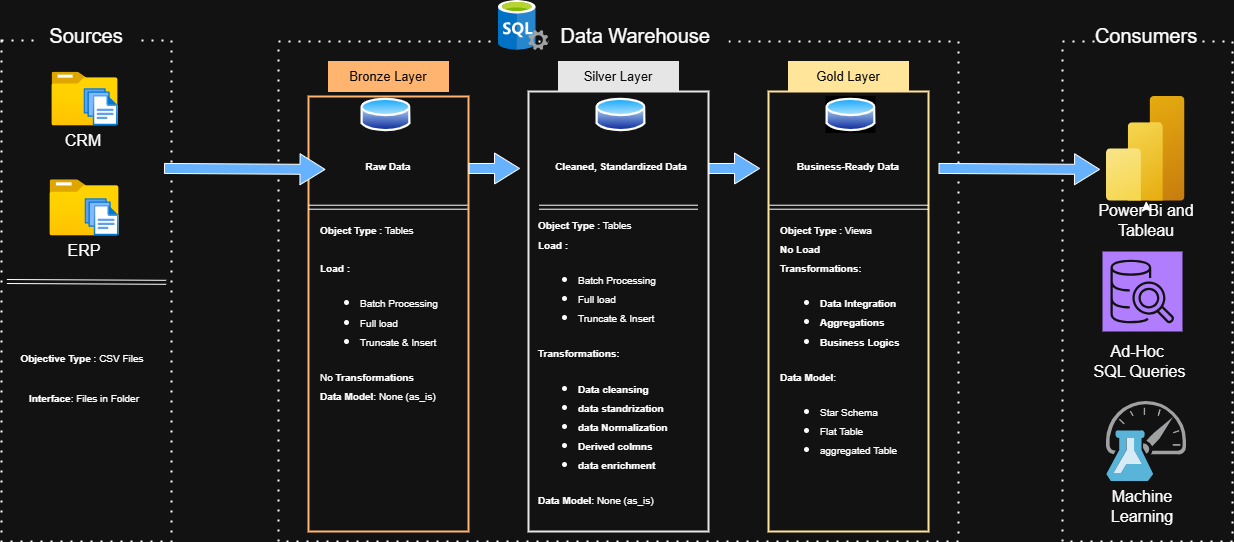

The diagram above was exported from draw.io. Its source (the exported page's mxGraphModel, read from the mxfile embedded in the PNG):
<mxGraphModel dx="1290" dy="725" grid="1" gridSize="10" guides="1" tooltips="1" connect="1" arrows="1" fold="1" page="1" pageScale="1" pageWidth="850" pageHeight="1100" math="0" shadow="0">
  <root>
    <mxCell id="0" />
    <mxCell id="1" parent="0" />
    <mxCell id="vK34Y2ERH6sL4xwbFOHN-1" parent="1" style="rounded=0;whiteSpace=wrap;html=1;fillColor=none;strokeWidth=2;dashed=1;dashPattern=1 4;" value="" vertex="1">
      <mxGeometry height="501" width="170" x="83" y="109" as="geometry" />
    </mxCell>
    <mxCell id="vK34Y2ERH6sL4xwbFOHN-2" parent="1" style="rounded=0;whiteSpace=wrap;html=1;fillColor=default;strokeColor=none;" value="&lt;font style=&quot;font-size: 20px;&quot;&gt;Sources&lt;/font&gt;" vertex="1">
      <mxGeometry height="30" width="100" x="118" y="89" as="geometry" />
    </mxCell>
    <mxCell id="vK34Y2ERH6sL4xwbFOHN-4" parent="1" style="rounded=0;whiteSpace=wrap;html=1;fillColor=none;strokeWidth=2;dashed=1;dashPattern=1 4;" value="" vertex="1">
      <mxGeometry height="500" width="680" x="360" y="110" as="geometry" />
    </mxCell>
    <mxCell id="vK34Y2ERH6sL4xwbFOHN-5" parent="1" style="rounded=0;whiteSpace=wrap;html=1;fillColor=default;strokeColor=light-dark(#000000,transparent);" value="&lt;font style=&quot;font-size: 20px;&quot;&gt;Data Warehouse&amp;nbsp;&lt;/font&gt;" vertex="1">
      <mxGeometry height="30" width="180" x="630" y="89" as="geometry" />
    </mxCell>
    <mxCell id="vK34Y2ERH6sL4xwbFOHN-6" parent="1" style="rounded=0;whiteSpace=wrap;html=1;fillColor=none;strokeWidth=2;dashed=1;dashPattern=1 4;" value="" vertex="1">
      <mxGeometry height="500" width="170" x="1144" y="110" as="geometry" />
    </mxCell>
    <mxCell id="IIxDku6nhWLs9Dg_V6jZ-1" parent="1" style="rounded=0;whiteSpace=wrap;html=1;fillColor=default;strokeColor=light-dark(#000000,transparent);" value="&lt;font style=&quot;font-size: 20px;&quot;&gt;Consumers&lt;/font&gt;" vertex="1">
      <mxGeometry height="30" width="100" x="1178" y="89" as="geometry" />
    </mxCell>
    <mxCell id="IIxDku6nhWLs9Dg_V6jZ-2" parent="1" style="rounded=0;whiteSpace=wrap;html=1;fillColor=light-dark(#FFFFFF,#FFB570);strokeColor=light-dark(#000000,#FFB570);" value="&lt;font style=&quot;color: light-dark(rgb(0, 0, 0), rgb(6, 6, 6)); font-size: 13px;&quot;&gt;Bronze Layer&lt;/font&gt;" vertex="1">
      <mxGeometry height="30" width="120" x="410" y="130" as="geometry" />
    </mxCell>
    <mxCell id="IIxDku6nhWLs9Dg_V6jZ-3" parent="1" style="rounded=0;whiteSpace=wrap;html=1;fillColor=light-dark(#FFFFFF,#E6E6E6);strokeColor=light-dark(#000000,#E6E6E6);fontSize=13;" value="&lt;font style=&quot;color: light-dark(rgb(0, 0, 0), rgb(6, 6, 6));&quot;&gt;Silver&amp;nbsp;&lt;/font&gt;&lt;span style=&quot;color: light-dark(rgb(6, 6, 6), rgb(10, 10, 10));&quot;&gt;Layer&lt;/span&gt;" vertex="1">
      <mxGeometry height="30" width="120" x="640" y="130" as="geometry" />
    </mxCell>
    <mxCell id="IIxDku6nhWLs9Dg_V6jZ-5" parent="1" style="rounded=0;whiteSpace=wrap;html=1;fillColor=light-dark(#FFFFFF,#FFE599);strokeColor=light-dark(#000000,#FFE599);fontSize=13;gradientColor=none;fillStyle=auto;imageBackground=light-dark(default, #fdf981);" value="&lt;font style=&quot;color: light-dark(rgb(0, 0, 0), rgb(6, 6, 6));&quot;&gt;Gold Layer&lt;/font&gt;" vertex="1">
      <mxGeometry height="30" width="120" x="870" y="130" as="geometry" />
    </mxCell>
    <mxCell id="IIxDku6nhWLs9Dg_V6jZ-7" parent="1" style="rounded=0;whiteSpace=wrap;html=1;fillColor=none;strokeWidth=2;strokeColor=light-dark(#000000,#FFB570);" value="" vertex="1">
      <mxGeometry height="435" width="160" x="390" y="165" as="geometry" />
    </mxCell>
    <mxCell id="IIxDku6nhWLs9Dg_V6jZ-8" parent="1" style="rounded=0;whiteSpace=wrap;html=1;fillColor=none;strokeWidth=2;strokeColor=light-dark(#000000,#E6E6E6);" value="" vertex="1">
      <mxGeometry height="440" width="180" x="610" y="160" as="geometry" />
    </mxCell>
    <mxCell id="IIxDku6nhWLs9Dg_V6jZ-9" parent="1" style="rounded=0;whiteSpace=wrap;html=1;fillColor=none;strokeWidth=2;strokeColor=light-dark(#000000,#FFE599);" value="" vertex="1">
      <mxGeometry height="440" width="160" x="850" y="160" as="geometry" />
    </mxCell>
    <mxCell id="IIxDku6nhWLs9Dg_V6jZ-13" parent="1" style="image;aspect=fixed;html=1;points=[];align=center;fontSize=12;image=img/lib/azure2/general/Folder_Blank.svg;" value="" vertex="1">
      <mxGeometry height="53.57" width="66" x="133.5" y="140.71" as="geometry" />
    </mxCell>
    <mxCell id="IIxDku6nhWLs9Dg_V6jZ-14" parent="1" style="image;aspect=fixed;html=1;points=[];align=center;fontSize=12;image=img/lib/azure2/general/Files.svg;" value="" vertex="1">
      <mxGeometry height="37.19" width="34" x="165.5" y="157.09" as="geometry" />
    </mxCell>
    <mxCell id="IIxDku6nhWLs9Dg_V6jZ-15" parent="1" style="text;html=1;whiteSpace=wrap;strokeColor=none;fillColor=none;align=center;verticalAlign=middle;rounded=0;fontSize=16;" value="CRM" vertex="1">
      <mxGeometry height="30" width="60" x="134.5" y="194.28" as="geometry" />
    </mxCell>
    <mxCell id="IIxDku6nhWLs9Dg_V6jZ-16" parent="1" style="image;aspect=fixed;html=1;points=[];align=center;fontSize=12;image=img/lib/azure2/general/Folder_Blank.svg;" value="" vertex="1">
      <mxGeometry height="56.00000000000001" width="69" x="131.5" y="248.28" as="geometry" />
    </mxCell>
    <mxCell id="IIxDku6nhWLs9Dg_V6jZ-17" parent="1" style="image;aspect=fixed;html=1;points=[];align=center;fontSize=12;image=img/lib/azure2/general/Files.svg;" value="" vertex="1">
      <mxGeometry height="37.19" width="34" x="166.5" y="267.09000000000003" as="geometry" />
    </mxCell>
    <mxCell id="IIxDku6nhWLs9Dg_V6jZ-18" parent="1" style="text;html=1;whiteSpace=wrap;strokeColor=none;fillColor=none;align=center;verticalAlign=middle;rounded=0;fontSize=16;" value="ERP" vertex="1">
      <mxGeometry height="30" width="60" x="135.5" y="304.28" as="geometry" />
    </mxCell>
    <mxCell id="IIxDku6nhWLs9Dg_V6jZ-21" edge="1" parent="1" style="shape=link;html=1;rounded=0;fontSize=12;startSize=8;endSize=8;curved=1;entryX=0.967;entryY=0.697;entryDx=0;entryDy=0;entryPerimeter=0;exitX=0.03;exitY=0.695;exitDx=0;exitDy=0;exitPerimeter=0;" value="">
      <mxGeometry relative="1" width="100" as="geometry">
        <mxPoint x="88.36000000000003" y="350.00499999999994" as="sourcePoint" />
        <mxPoint x="247.64999999999998" y="350.8070000000001" as="targetPoint" />
      </mxGeometry>
    </mxCell>
    <mxCell id="IIxDku6nhWLs9Dg_V6jZ-22" parent="1" style="text;html=1;whiteSpace=wrap;strokeColor=none;fillColor=none;align=center;verticalAlign=middle;rounded=0;fontSize=16;" value="&lt;b style=&quot;font-size: 10px;&quot;&gt;Objective Type&lt;/b&gt;&lt;span style=&quot;font-size: 10px;&quot;&gt; : CSV Files&lt;/span&gt;" vertex="1">
      <mxGeometry height="30" width="140" x="94" y="410" as="geometry" />
    </mxCell>
    <mxCell id="IIxDku6nhWLs9Dg_V6jZ-23" parent="1" style="text;html=1;whiteSpace=wrap;strokeColor=none;fillColor=none;align=center;verticalAlign=middle;rounded=0;fontSize=16;" value="&lt;span style=&quot;font-size: 10px;&quot;&gt;&lt;b&gt;Interface&lt;/b&gt;: Files in Folder&lt;/span&gt;" vertex="1">
      <mxGeometry height="30" width="140" x="96" y="450" as="geometry" />
    </mxCell>
    <mxCell id="IIxDku6nhWLs9Dg_V6jZ-24" parent="1" style="image;aspect=fixed;perimeter=ellipsePerimeter;html=1;align=center;shadow=0;dashed=0;spacingTop=3;image=img/lib/active_directory/database.svg;" value="" vertex="1">
      <mxGeometry height="37" width="50" x="442.5" y="165" as="geometry" />
    </mxCell>
    <mxCell id="IIxDku6nhWLs9Dg_V6jZ-25" parent="1" style="image;aspect=fixed;perimeter=ellipsePerimeter;html=1;align=center;shadow=0;dashed=0;spacingTop=3;image=img/lib/active_directory/database.svg;imageBackground=light-dark(default, #eee795);" value="" vertex="1">
      <mxGeometry height="37" width="50" x="907.5" y="165" as="geometry" />
    </mxCell>
    <mxCell id="IIxDku6nhWLs9Dg_V6jZ-26" parent="1" style="image;aspect=fixed;perimeter=ellipsePerimeter;html=1;align=center;shadow=0;dashed=0;spacingTop=3;image=img/lib/active_directory/database.svg;" value="" vertex="1">
      <mxGeometry height="37" width="50" x="677.5" y="165" as="geometry" />
    </mxCell>
    <mxCell id="IIxDku6nhWLs9Dg_V6jZ-27" edge="1" parent="1" style="shape=link;html=1;rounded=0;fontSize=12;startSize=8;endSize=8;curved=1;entryX=0.967;entryY=0.697;entryDx=0;entryDy=0;entryPerimeter=0;exitX=0.03;exitY=0.695;exitDx=0;exitDy=0;exitPerimeter=0;" value="">
      <mxGeometry relative="1" width="100" as="geometry">
        <mxPoint x="390" y="275.71999999999997" as="sourcePoint" />
        <mxPoint x="549" y="275.71999999999997" as="targetPoint" />
      </mxGeometry>
    </mxCell>
    <mxCell id="IIxDku6nhWLs9Dg_V6jZ-28" edge="1" parent="1" style="shape=link;html=1;rounded=0;fontSize=12;startSize=8;endSize=8;curved=1;entryX=0.967;entryY=0.697;entryDx=0;entryDy=0;entryPerimeter=0;exitX=0.03;exitY=0.695;exitDx=0;exitDy=0;exitPerimeter=0;" value="">
      <mxGeometry relative="1" width="100" as="geometry">
        <mxPoint x="620.5" y="275.71999999999997" as="sourcePoint" />
        <mxPoint x="779.5" y="275.71999999999997" as="targetPoint" />
      </mxGeometry>
    </mxCell>
    <mxCell id="IIxDku6nhWLs9Dg_V6jZ-29" edge="1" parent="1" style="shape=link;html=1;rounded=0;fontSize=12;startSize=8;endSize=8;curved=1;entryX=0.967;entryY=0.697;entryDx=0;entryDy=0;entryPerimeter=0;exitX=0.03;exitY=0.695;exitDx=0;exitDy=0;exitPerimeter=0;" value="">
      <mxGeometry relative="1" width="100" as="geometry">
        <mxPoint x="851" y="275.72" as="sourcePoint" />
        <mxPoint x="1010" y="275.72" as="targetPoint" />
      </mxGeometry>
    </mxCell>
    <mxCell id="IIxDku6nhWLs9Dg_V6jZ-30" edge="1" parent="1" style="shape=flexArrow;endArrow=classic;html=1;rounded=0;fontSize=12;startSize=8;endSize=8;curved=1;entryX=0;entryY=0.5;entryDx=0;entryDy=0;exitX=0.997;exitY=0.318;exitDx=0;exitDy=0;exitPerimeter=0;fillColor=light-dark(transparent,#66B2FF);" value="">
      <mxGeometry height="50" relative="1" width="50" as="geometry">
        <mxPoint x="245.49" y="236.94800000000015" as="sourcePoint" />
        <mxPoint x="407.0000000000075" y="237.93" as="targetPoint" />
      </mxGeometry>
    </mxCell>
    <mxCell id="IIxDku6nhWLs9Dg_V6jZ-32" edge="1" parent="1" style="shape=flexArrow;endArrow=classic;html=1;rounded=0;fontSize=12;startSize=8;endSize=8;curved=1;entryX=0;entryY=0.5;entryDx=0;entryDy=0;fillColor=light-dark(transparent,#66B2FF);" value="">
      <mxGeometry height="50" relative="1" width="50" as="geometry">
        <mxPoint x="550" y="237" as="sourcePoint" />
        <mxPoint x="601.5100000000075" y="236.94199999999987" as="targetPoint" />
      </mxGeometry>
    </mxCell>
    <mxCell id="IIxDku6nhWLs9Dg_V6jZ-33" edge="1" parent="1" style="shape=flexArrow;endArrow=classic;html=1;rounded=0;fontSize=12;startSize=8;endSize=8;curved=1;entryX=0;entryY=0.5;entryDx=0;entryDy=0;exitX=0.997;exitY=0.318;exitDx=0;exitDy=0;exitPerimeter=0;fillColor=light-dark(transparent,#66B2FF);" value="">
      <mxGeometry height="50" relative="1" width="50" as="geometry">
        <mxPoint x="1020" y="236.94" as="sourcePoint" />
        <mxPoint x="1181.5100000000075" y="237.92199999999985" as="targetPoint" />
      </mxGeometry>
    </mxCell>
    <mxCell id="IIxDku6nhWLs9Dg_V6jZ-34" edge="1" parent="1" style="shape=flexArrow;endArrow=classic;html=1;rounded=0;fontSize=12;startSize=8;endSize=8;curved=1;entryX=0;entryY=0.5;entryDx=0;entryDy=0;fillColor=light-dark(transparent,#66B2FF);" value="">
      <mxGeometry height="50" relative="1" width="50" as="geometry">
        <mxPoint x="790" y="236.9980000000001" as="sourcePoint" />
        <mxPoint x="841.5100000000075" y="236.94" as="targetPoint" />
      </mxGeometry>
    </mxCell>
    <mxCell id="IIxDku6nhWLs9Dg_V6jZ-37" parent="1" style="text;html=1;whiteSpace=wrap;strokeColor=none;fillColor=none;align=left;verticalAlign=middle;rounded=0;fontSize=16;" value="&lt;b style=&quot;font-size: 10px;&quot;&gt;Object Type&lt;/b&gt;&lt;span style=&quot;font-size: 10px;&quot;&gt; : Tables&lt;/span&gt;&lt;div&gt;&lt;span style=&quot;font-size: 10px;&quot;&gt;&lt;br&gt;&lt;/span&gt;&lt;/div&gt;&lt;div&gt;&lt;span style=&quot;font-size: 10px;&quot;&gt;&lt;b&gt;Load :&lt;/b&gt;&lt;/span&gt;&lt;/div&gt;&lt;div&gt;&lt;ul&gt;&lt;li&gt;&lt;span style=&quot;font-size: 10px;&quot;&gt;Batch Processing&lt;/span&gt;&lt;/li&gt;&lt;li&gt;&lt;span style=&quot;font-size: 10px;&quot;&gt;Full load&lt;/span&gt;&lt;/li&gt;&lt;li&gt;&lt;span style=&quot;font-size: 10px;&quot;&gt;Truncate &amp;amp; Insert&lt;/span&gt;&lt;/li&gt;&lt;/ul&gt;&lt;/div&gt;&lt;div&gt;&lt;span style=&quot;font-size: 10px;&quot;&gt;No &lt;b&gt;Transformations&lt;/b&gt;&lt;/span&gt;&lt;/div&gt;&lt;div&gt;&lt;span style=&quot;font-size: 10px;&quot;&gt;&lt;b&gt;Data Model&lt;/b&gt;: None (as_is)&lt;/span&gt;&lt;/div&gt;" vertex="1">
      <mxGeometry height="180" width="140" x="400" y="290" as="geometry" />
    </mxCell>
    <mxCell id="IIxDku6nhWLs9Dg_V6jZ-38" parent="1" style="text;html=1;whiteSpace=wrap;strokeColor=none;fillColor=none;align=center;verticalAlign=middle;rounded=0;fontSize=16;" value="&lt;span style=&quot;font-size: 10px;&quot;&gt;&lt;b&gt;Raw Data&lt;/b&gt;&lt;/span&gt;" vertex="1">
      <mxGeometry height="30" width="130" x="405" y="218.28" as="geometry" />
    </mxCell>
    <mxCell id="IIxDku6nhWLs9Dg_V6jZ-39" parent="1" style="text;html=1;whiteSpace=wrap;strokeColor=none;fillColor=none;align=center;verticalAlign=middle;rounded=0;fontSize=16;" value="&lt;span style=&quot;font-size: 10px;&quot;&gt;&lt;b&gt;Business-Ready Data&lt;/b&gt;&lt;/span&gt;" vertex="1">
      <mxGeometry height="30" width="170" x="845" y="218.28" as="geometry" />
    </mxCell>
    <mxCell id="IIxDku6nhWLs9Dg_V6jZ-40" parent="1" style="text;html=1;whiteSpace=wrap;strokeColor=none;fillColor=none;align=center;verticalAlign=middle;rounded=0;fontSize=16;" value="&lt;span style=&quot;font-size: 10px;&quot;&gt;&lt;b&gt;Cleaned, Standardized Data&lt;/b&gt;&lt;/span&gt;" vertex="1">
      <mxGeometry height="30" width="170" x="617.5" y="218.28" as="geometry" />
    </mxCell>
    <mxCell id="IIxDku6nhWLs9Dg_V6jZ-41" parent="1" style="text;html=1;whiteSpace=wrap;strokeColor=none;fillColor=none;align=left;verticalAlign=middle;rounded=0;fontSize=16;" value="&lt;b style=&quot;font-size: 10px;&quot;&gt;Object Type&lt;/b&gt;&lt;span style=&quot;font-size: 10px;&quot;&gt; : Tables&lt;/span&gt;&lt;div&gt;&lt;span style=&quot;font-size: 10px;&quot;&gt;&lt;b&gt;Load :&lt;/b&gt;&lt;/span&gt;&lt;/div&gt;&lt;div&gt;&lt;ul&gt;&lt;li&gt;&lt;span style=&quot;font-size: 10px;&quot;&gt;Batch Processing&lt;/span&gt;&lt;/li&gt;&lt;li&gt;&lt;span style=&quot;font-size: 10px;&quot;&gt;Full load&lt;/span&gt;&lt;/li&gt;&lt;li&gt;&lt;span style=&quot;font-size: 10px;&quot;&gt;Truncate &amp;amp; Insert&lt;/span&gt;&lt;/li&gt;&lt;/ul&gt;&lt;/div&gt;&lt;div&gt;&lt;span style=&quot;font-size: 10px;&quot;&gt;&lt;b&gt;Transformations:&lt;/b&gt;&lt;/span&gt;&lt;/div&gt;&lt;div&gt;&lt;ul&gt;&lt;li&gt;&lt;span style=&quot;font-size: 10px;&quot;&gt;&lt;b&gt;Data cleansing&lt;/b&gt;&lt;/span&gt;&lt;/li&gt;&lt;li&gt;&lt;span style=&quot;font-size: 10px;&quot;&gt;&lt;b&gt;data standrization&lt;/b&gt;&lt;/span&gt;&lt;/li&gt;&lt;li&gt;&lt;span style=&quot;font-size: 10px;&quot;&gt;&lt;b&gt;data Normalization&lt;/b&gt;&lt;/span&gt;&lt;/li&gt;&lt;li&gt;&lt;span style=&quot;font-size: 10px;&quot;&gt;&lt;b&gt;Derived colmns&lt;/b&gt;&lt;/span&gt;&lt;/li&gt;&lt;li&gt;&lt;span style=&quot;font-size: 10px;&quot;&gt;&lt;b&gt;data enrichment&lt;/b&gt;&lt;/span&gt;&lt;/li&gt;&lt;/ul&gt;&lt;/div&gt;&lt;div&gt;&lt;span style=&quot;font-size: 10px;&quot;&gt;&lt;b&gt;Data Model&lt;/b&gt;: None (as_is)&lt;/span&gt;&lt;/div&gt;" vertex="1">
      <mxGeometry height="100" width="162.5" x="617.5" y="380" as="geometry" />
    </mxCell>
    <mxCell id="IIxDku6nhWLs9Dg_V6jZ-43" parent="1" style="text;html=1;whiteSpace=wrap;strokeColor=none;fillColor=none;align=left;verticalAlign=middle;rounded=0;fontSize=16;" value="&lt;b style=&quot;font-size: 10px;&quot;&gt;Object Type&lt;/b&gt;&lt;span style=&quot;font-size: 10px;&quot;&gt; : Viewa&lt;/span&gt;&lt;div&gt;&lt;span style=&quot;font-size: 10px;&quot;&gt;&lt;b&gt;No Load&amp;nbsp;&lt;/b&gt;&lt;/span&gt;&lt;/div&gt;&lt;div&gt;&lt;span style=&quot;font-size: 10px;&quot;&gt;&lt;b&gt;Transformations:&lt;/b&gt;&lt;/span&gt;&lt;/div&gt;&lt;div&gt;&lt;ul&gt;&lt;li&gt;&lt;span style=&quot;font-size: 10px;&quot;&gt;&lt;b&gt;Data Integration&amp;nbsp;&lt;/b&gt;&lt;/span&gt;&lt;/li&gt;&lt;li&gt;&lt;span style=&quot;font-size: 10px;&quot;&gt;&lt;b&gt;Aggregations&lt;/b&gt;&lt;/span&gt;&lt;/li&gt;&lt;li&gt;&lt;span style=&quot;font-size: 10px;&quot;&gt;&lt;b&gt;Business Logics&lt;/b&gt;&lt;/span&gt;&lt;/li&gt;&lt;/ul&gt;&lt;/div&gt;&lt;div&gt;&lt;span style=&quot;font-size: 10px;&quot;&gt;&lt;b&gt;Data Model&lt;/b&gt;:&amp;nbsp;&lt;/span&gt;&lt;/div&gt;&lt;div&gt;&lt;ul&gt;&lt;li&gt;&lt;span style=&quot;font-size: 10px;&quot;&gt;Star Schema&lt;/span&gt;&lt;/li&gt;&lt;li&gt;&lt;span style=&quot;font-size: 10px;&quot;&gt;Flat Table&lt;/span&gt;&lt;/li&gt;&lt;li&gt;&lt;span style=&quot;font-size: 10px;&quot;&gt;aggregated Table&lt;/span&gt;&lt;/li&gt;&lt;/ul&gt;&lt;/div&gt;" vertex="1">
      <mxGeometry height="70" width="162.5" x="860" y="380" as="geometry" />
    </mxCell>
    <mxCell id="IIxDku6nhWLs9Dg_V6jZ-45" parent="1" style="image;aspect=fixed;html=1;points=[];align=center;fontSize=12;image=img/lib/azure2/analytics/Power_BI_Embedded.svg;" value="" vertex="1">
      <mxGeometry height="104.67" width="78.5" x="1188" y="165" as="geometry" />
    </mxCell>
    <mxCell id="IIxDku6nhWLs9Dg_V6jZ-46" parent="1" style="sketch=0;points=[[0,0,0],[0.25,0,0],[0.5,0,0],[0.75,0,0],[1,0,0],[0,1,0],[0.25,1,0],[0.5,1,0],[0.75,1,0],[1,1,0],[0,0.25,0],[0,0.5,0],[0,0.75,0],[1,0.25,0],[1,0.5,0],[1,0.75,0]];outlineConnect=0;fontColor=#232F3E;fillColor=#8C4FFF;strokeColor=#ffffff;dashed=0;verticalLabelPosition=bottom;verticalAlign=top;align=center;html=1;fontSize=12;fontStyle=0;aspect=fixed;shape=mxgraph.aws4.resourceIcon;resIcon=mxgraph.aws4.sql_workbench;" value="" vertex="1">
      <mxGeometry height="80" width="80" x="1184" y="320" as="geometry" />
    </mxCell>
    <mxCell id="IIxDku6nhWLs9Dg_V6jZ-47" parent="1" style="image;sketch=0;aspect=fixed;html=1;points=[];align=center;fontSize=12;image=img/lib/mscae/Machine_Learning_Studio_Web_Service_Plans.svg;" value="" vertex="1">
      <mxGeometry height="80" width="80" x="1188" y="470" as="geometry" />
    </mxCell>
    <mxCell id="IIxDku6nhWLs9Dg_V6jZ-49" edge="1" parent="1" source="IIxDku6nhWLs9Dg_V6jZ-48" style="edgeStyle=none;curved=1;rounded=0;orthogonalLoop=1;jettySize=auto;html=1;fontSize=12;startSize=8;endSize=8;" target="IIxDku6nhWLs9Dg_V6jZ-45" value="">
      <mxGeometry relative="1" as="geometry" />
    </mxCell>
    <mxCell id="IIxDku6nhWLs9Dg_V6jZ-48" parent="1" style="text;html=1;whiteSpace=wrap;strokeColor=none;fillColor=none;align=center;verticalAlign=middle;rounded=0;fontSize=16;" value="Power Bi and Tableau" vertex="1">
      <mxGeometry height="30" width="100" x="1178" y="274.28" as="geometry" />
    </mxCell>
    <mxCell id="IIxDku6nhWLs9Dg_V6jZ-50" parent="1" style="text;html=1;whiteSpace=wrap;strokeColor=none;fillColor=none;align=center;verticalAlign=middle;rounded=0;fontSize=16;" value="Ad-Hoc&amp;nbsp;&lt;div&gt;SQL Queries&lt;span style=&quot;color: rgba(0, 0, 0, 0); font-family: monospace; font-size: 0px; text-align: start; white-space: nowrap; background-color: transparent;&quot;&gt;%3CmxGraphModel%3E%3Croot%3E%3CmxCell%20id%3D%220%22%2F%3E%3CmxCell%20id%3D%221%22%20parent%3D%220%22%2F%3E%3CmxCell%20id%3D%222%22%20parent%3D%221%22%20style%3D%22text%3Bhtml%3D1%3BwhiteSpace%3Dwrap%3BstrokeColor%3Dnone%3BfillColor%3Dnone%3Balign%3Dcenter%3BverticalAlign%3Dmiddle%3Brounded%3D0%3BfontSize%3D16%3B%22%20value%3D%22Power%20Bi%20and%20Tableau%22%20vertex%3D%221%22%3E%3CmxGeometry%20height%3D%2230%22%20width%3D%22100%22%20x%3D%221154%22%20y%3D%22274.28%22%20as%3D%22geometry%22%2F%3E%3C%2FmxCell%3E%3C%2Froot%3E%3C%2FmxGraphModel%3E&lt;/span&gt;&lt;/div&gt;" vertex="1">
      <mxGeometry height="30" width="105" x="1169" y="415" as="geometry" />
    </mxCell>
    <mxCell id="IIxDku6nhWLs9Dg_V6jZ-51" parent="1" style="text;html=1;whiteSpace=wrap;strokeColor=none;fillColor=none;align=center;verticalAlign=middle;rounded=0;fontSize=16;" value="Machine Learning" vertex="1">
      <mxGeometry height="30" width="92" x="1178" y="560" as="geometry" />
    </mxCell>
    <mxCell id="IIxDku6nhWLs9Dg_V6jZ-52" parent="1" style="image;sketch=0;aspect=fixed;html=1;points=[];align=center;fontSize=12;image=img/lib/mscae/SQL_Servers.svg;" value="" vertex="1">
      <mxGeometry height="50" width="50" x="580" y="69" as="geometry" />
    </mxCell>
  </root>
</mxGraphModel>